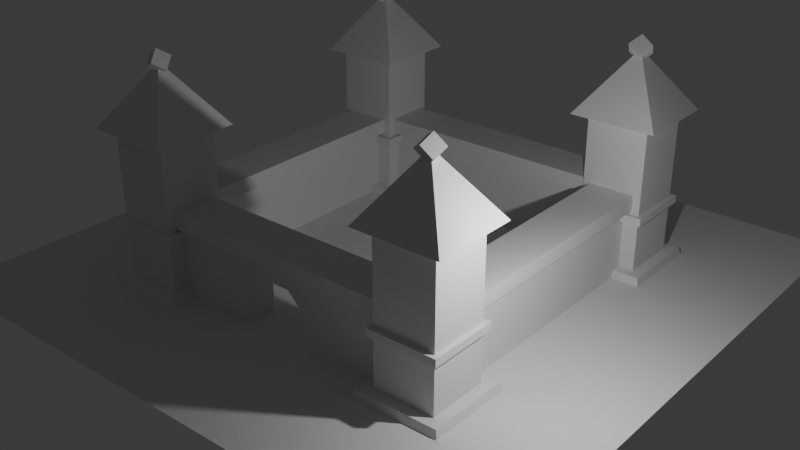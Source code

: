 # Source: BurgUebung.blend  (saved by Blender 4.2.66; exported with 4.5.12 LTS)
import bpy
from mathutils import Matrix  # noqa: F401  (used for matrix-valued properties, if any)

bpy.ops.wm.read_factory_settings(use_empty=True)
scene = bpy.context.scene
scene.name = 'Scene'

# ---- collections
col_collection = bpy.data.collections.new('Collection'); scene.collection.children.link(col_collection)
col_towers = bpy.data.collections.new('Towers'); scene.collection.children.link(col_towers)
col_tower = bpy.data.collections.new('Tower'); col_towers.children.link(col_tower)
col_walls = bpy.data.collections.new('Walls'); scene.collection.children.link(col_walls)
col_wall = bpy.data.collections.new('Wall'); col_walls.children.link(col_wall)
col_wall3 = bpy.data.collections.new('Wall3'); col_walls.children.link(col_wall3)

# ---- world
world_world = bpy.data.worlds.new('World'); scene.world = world_world
world_world.use_nodes = True; world_world.node_tree.nodes.clear()
_N = world_world.node_tree.nodes; _L = world_world.node_tree.links
n0 = _N.new('ShaderNodeOutputWorld'); n0.name = 'World Output'; n0.location = (300, 300)
n1 = _N.new('ShaderNodeBackground'); n1.name = 'Background'; n1.location = (10, 300)
n1.inputs[0].default_value = (0.05088, 0.05088, 0.05088, 1.0)
_L.new(n1.outputs[0], n0.inputs[0])
n0.is_active_output = True
world_world.color = (0.05088, 0.05088, 0.05088)
world_world.sun_shadow_jitter_overblur = 0.0

# ---- cameras
cam_camera = bpy.data.cameras.new('Camera')
cam_camera.clip_end = 100.0
cam_camera.ortho_scale = 7.314

# ---- lights
light_light = bpy.data.lights.new('Light', 'POINT')
light_light.energy = 1000.0
light_light.shadow_soft_size = 0.1

# ---- meshes
me_plane = bpy.data.meshes.new('Plane')
me_plane.from_pydata([(-10.0, -10.0, 0.0), (10.0, -10.0, 0.0), (-10.0, 10.0, 0.0), (10.0, 10.0, 0.0)], [], [(0, 1, 3, 2)])
_uv = me_plane.uv_layers.new(name='UVMap')
_uv.uv.foreach_set('vector', [0.0, 0.0, 1.0, 0.0, 1.0, 1.0, 0.0, 1.0])
me_plane.update()
me_cube_001 = bpy.data.meshes.new('Cube.001')
me_cube_001.from_pydata([(-1.0, -1.0, -1.0), (-1.0, -1.0, 4.0), (-1.0, 1.0, -1.0), (-1.0, 1.0, 4.0), (1.0, -1.0, -1.0), (1.0, -1.0, 4.0), (1.0, 1.0, -1.0), (1.0, 1.0, 4.0)], [], [(0, 1, 3, 2), (2, 3, 7, 6), (6, 7, 5, 4), (4, 5, 1, 0), (2, 6, 4, 0), (7, 3, 1, 5)])
_uv = me_cube_001.uv_layers.new(name='UVMap')
_uv.uv.foreach_set('vector', [0.375, 0.0, 0.625, 0.0, 0.625, 0.25, 0.375, 0.25, 0.375, 0.25, 0.625, 0.25, 0.625, 0.5, 0.375, 0.5, 0.375, 0.5, 0.625, 0.5, 0.625, 0.75, 0.375, 0.75, 0.375, 0.75, 0.625, 0.75, 0.625, 1.0, 0.375, 1.0, 0.125, 0.5, 0.375, 0.5, 0.375, 0.75, 0.125, 0.75, 0.625, 0.5, 0.875, 0.5, 0.875, 0.75, 0.625, 0.75])
me_cube_001.update()
me_cube_003 = bpy.data.meshes.new('Cube.003')
me_cube_003.from_pydata([(-1.148, -1.148, 0.375), (-1.148, -1.148, 0.625), (-1.148, 1.148, 0.375), (-1.148, 1.148, 0.625), (1.148, -1.148, 0.375), (1.148, -1.148, 0.625), (1.148, 1.148, 0.375), (1.148, 1.148, 0.625)], [], [(0, 1, 3, 2), (2, 3, 7, 6), (6, 7, 5, 4), (4, 5, 1, 0), (2, 6, 4, 0), (7, 3, 1, 5)])
_uv = me_cube_003.uv_layers.new(name='UVMap')
_uv.uv.foreach_set('vector', [0.375, 0.0, 0.625, 0.0, 0.625, 0.25, 0.375, 0.25, 0.375, 0.25, 0.625, 0.25, 0.625, 0.5, 0.375, 0.5, 0.375, 0.5, 0.625, 0.5, 0.625, 0.75, 0.375, 0.75, 0.375, 0.75, 0.625, 0.75, 0.625, 1.0, 0.375, 1.0, 0.125, 0.5, 0.375, 0.5, 0.375, 0.75, 0.125, 0.75, 0.625, 0.5, 0.875, 0.5, 0.875, 0.75, 0.625, 0.75])
me_cube_003.update()
me_cube_018 = bpy.data.meshes.new('Cube.018')
me_cube_018.from_pydata([(-1.5, -1.5, -0.25), (-1.35, -1.35, 0.25), (-1.5, 1.5, -0.25), (-1.35, 1.35, 0.25), (1.5, -1.5, -0.25), (1.35, -1.35, 0.25), (1.5, 1.5, -0.25), (1.35, 1.35, 0.25)], [], [(0, 1, 3, 2), (2, 3, 7, 6), (6, 7, 5, 4), (4, 5, 1, 0), (2, 6, 4, 0), (7, 3, 1, 5)])
_uv = me_cube_018.uv_layers.new(name='UVMap')
_uv.uv.foreach_set('vector', [0.375, 0.0, 0.625, 0.0, 0.625, 0.25, 0.375, 0.25, 0.375, 0.25, 0.625, 0.25, 0.625, 0.5, 0.375, 0.5, 0.375, 0.5, 0.625, 0.5, 0.625, 0.75, 0.375, 0.75, 0.375, 0.75, 0.625, 0.75, 0.625, 1.0, 0.375, 1.0, 0.125, 0.5, 0.375, 0.5, 0.375, 0.75, 0.125, 0.75, 0.625, 0.5, 0.875, 0.5, 0.875, 0.75, 0.625, 0.75])
me_cube_018.update()
me_cone = bpy.data.meshes.new('Cone')
me_cone.from_pydata([(0.0, 2.0, -1.0), (2.0, 0.0, -1.0), (0.0, -2.0, -1.0), (-2.0, 0.0, -1.0), (0.0, 0.0, 1.0)], [], [(0, 4, 1), (1, 4, 2), (0, 1, 2, 3), (2, 4, 3), (3, 4, 0)])
_uv = me_cone.uv_layers.new(name='UVMap')
_uv.uv.foreach_set('vector', [0.25, 0.49, 0.25, 0.25, 0.49, 0.25, 0.49, 0.25, 0.25, 0.25, 0.25, 0.01, 0.75, 0.49, 0.99, 0.25, 0.75, 0.01, 0.51, 0.25, 0.25, 0.01, 0.25, 0.25, 0.01, 0.25, 0.01, 0.25, 0.25, 0.25, 0.25, 0.49])
me_cone.update()
me_cube_019 = bpy.data.meshes.new('Cube.019')
me_cube_019.from_pydata([(-0.25, -0.25, -0.25), (-0.25, -0.25, 0.25), (-0.25, 0.25, -0.25), (-0.25, 0.25, 0.25), (0.25, -0.25, -0.25), (0.25, -0.25, 0.25), (0.25, 0.25, -0.25), (0.25, 0.25, 0.25)], [], [(0, 1, 3, 2), (2, 3, 7, 6), (6, 7, 5, 4), (4, 5, 1, 0), (2, 6, 4, 0), (7, 3, 1, 5)])
_uv = me_cube_019.uv_layers.new(name='UVMap')
_uv.uv.foreach_set('vector', [0.375, 0.0, 0.625, 0.0, 0.625, 0.25, 0.375, 0.25, 0.375, 0.25, 0.625, 0.25, 0.625, 0.5, 0.375, 0.5, 0.375, 0.5, 0.625, 0.5, 0.625, 0.75, 0.375, 0.75, 0.375, 0.75, 0.625, 0.75, 0.625, 1.0, 0.375, 1.0, 0.125, 0.5, 0.375, 0.5, 0.375, 0.75, 0.125, 0.75, 0.625, 0.5, 0.875, 0.5, 0.875, 0.75, 0.625, 0.75])
me_cube_019.update()
me_cube_013 = bpy.data.meshes.new('Cube.013')
me_cube_013.from_pydata([(-0.5, -5.0, -1.0), (-0.5, -5.0, 1.5), (-0.5, 5.0, -1.0), (-0.5, 5.0, 1.5), (0.5, -5.0, -1.0), (0.5, -5.0, 1.5), (0.5, 5.0, -1.0), (0.5, 5.0, 1.5)], [], [(0, 1, 3, 2), (2, 3, 7, 6), (6, 7, 5, 4), (4, 5, 1, 0), (2, 6, 4, 0), (7, 3, 1, 5)])
_uv = me_cube_013.uv_layers.new(name='UVMap')
_uv.uv.foreach_set('vector', [0.375, 0.0, 0.625, 0.0, 0.625, 0.25, 0.375, 0.25, 0.375, 0.25, 0.625, 0.25, 0.625, 0.5, 0.375, 0.5, 0.375, 0.5, 0.625, 0.5, 0.625, 0.75, 0.375, 0.75, 0.375, 0.75, 0.625, 0.75, 0.625, 1.0, 0.375, 1.0, 0.125, 0.5, 0.375, 0.5, 0.375, 0.75, 0.125, 0.75, 0.625, 0.5, 0.875, 0.5, 0.875, 0.75, 0.625, 0.75])
me_cube_013.update()
me_cube_017 = bpy.data.meshes.new('Cube.017')
me_cube_017.from_pydata([(-0.75, -5.0, 1.0), (-0.75, -5.0, 1.5), (-0.75, 5.0, 1.0), (-0.75, 5.0, 1.5), (0.75, -5.0, 1.0), (0.75, -5.0, 1.5), (0.75, 5.0, 1.0), (0.75, 5.0, 1.5)], [], [(0, 1, 3, 2), (2, 3, 7, 6), (6, 7, 5, 4), (4, 5, 1, 0), (2, 6, 4, 0), (7, 3, 1, 5)])
_uv = me_cube_017.uv_layers.new(name='UVMap')
_uv.uv.foreach_set('vector', [0.375, 0.0, 0.625, 0.0, 0.625, 0.25, 0.375, 0.25, 0.375, 0.25, 0.625, 0.25, 0.625, 0.5, 0.375, 0.5, 0.375, 0.5, 0.625, 0.5, 0.625, 0.75, 0.375, 0.75, 0.375, 0.75, 0.625, 0.75, 0.625, 1.0, 0.375, 1.0, 0.125, 0.5, 0.375, 0.5, 0.375, 0.75, 0.125, 0.75, 0.625, 0.5, 0.875, 0.5, 0.875, 0.75, 0.625, 0.75])
me_cube_017.update()
me_cube_021 = bpy.data.meshes.new('Cube.021')
me_cube_021.from_pydata([(-0.5, -5.0, -1.0), (-0.5, -5.0, 1.5), (-0.5, 5.0, -1.0), (-0.5, 5.0, 1.5), (0.5, -5.0, -1.0), (0.5, -5.0, 1.5), (0.5, 5.0, -1.0), (0.5, 5.0, 1.5), (-0.5, 1.25, -1.0), (-0.5, -1.25, -1.0), (-0.5, -5.0, -0.1667), (-0.5, -5.0, 0.6667), (-0.5, -1.667, 1.5), (-0.5, 1.667, 1.5), (-0.5, 5.0, 0.6667), (-0.5, 5.0, -0.1667), (0.1667, 5.0, -1.0), (-0.1667, 5.0, -1.0), (-0.1667, 5.0, 1.5), (0.1667, 5.0, 1.5), (0.5, 5.0, 0.6667), (0.5, 5.0, -0.1667), (0.5, -1.25, -1.0), (0.5, 1.25, -1.0), (0.5, 1.667, 1.5), (0.5, -1.667, 1.5), (0.5, -5.0, 0.6667), (0.5, -5.0, -0.1667), (-0.1667, -5.0, -1.0), (0.1667, -5.0, -1.0), (0.1667, -5.0, 1.5), (-0.1667, -5.0, 1.5), (0.1667, 1.667, 1.5), (0.1667, -1.667, 1.5), (-0.1667, 1.667, 1.5), (-0.1667, -1.667, 1.5), (-0.1667, 1.25, -1.0), (-0.1667, -1.25, -1.0), (0.1667, 1.25, -1.0), (0.1667, -1.25, -1.0), (0.1667, -5.0, -0.1667), (-0.1667, -5.0, -0.1667), (0.1667, -5.0, 0.6667), (-0.1667, -5.0, 0.6667), (0.5, 1.25, -0.1667), (0.5, -1.25, -0.1667), (0.5, 0.4167, 0.6667), (0.5, -0.4167, 0.6667), (-0.1667, 5.0, -0.1667), (0.1667, 5.0, -0.1667), (-0.1667, 5.0, 0.6667), (0.1667, 5.0, 0.6667), (-0.5, -1.25, -0.1667), (-0.5, 1.25, -0.1667), (-0.5, -0.4167, 0.6667), (-0.5, 0.4167, 0.6667)], [], [(55, 13, 3, 14), (51, 19, 7, 20), (47, 25, 5, 26), (43, 31, 1, 11), (39, 22, 4, 29), (35, 12, 1, 31), (25, 33, 30, 5), (33, 35, 31, 30), (7, 19, 32, 24), (24, 32, 33, 25), (19, 18, 34, 32), (32, 34, 35, 33), (18, 3, 13, 34), (34, 13, 12, 35), (9, 37, 28, 0), (37, 39, 29, 28), (2, 17, 36, 8), (17, 16, 38, 36), (16, 6, 23, 38), (28, 41, 10, 0), (41, 43, 11, 10), (4, 27, 40, 29), (29, 40, 41, 28), (27, 26, 42, 40), (40, 42, 43, 41), (26, 5, 30, 42), (42, 30, 31, 43), (22, 45, 27, 4), (45, 47, 26, 27), (6, 21, 44, 23), (21, 20, 46, 44), (54, 55, 46, 47), (20, 7, 24, 46), (46, 24, 25, 47), (16, 49, 21, 6), (49, 51, 20, 21), (2, 15, 48, 17), (17, 48, 49, 16), (15, 14, 50, 48), (48, 50, 51, 49), (14, 3, 18, 50), (50, 18, 19, 51), (8, 53, 15, 2), (53, 55, 14, 15), (0, 10, 52, 9), (55, 53, 44, 46), (10, 11, 54, 52), (36, 38, 23, 44, 53, 8), (11, 1, 12, 54), (54, 12, 13, 55), (37, 9, 52, 45, 22, 39), (54, 47, 45, 52)])
_uv = me_cube_021.uv_layers.new(name='UVMap')
_uv.uv.foreach_set('vector', [0.5417, 0.1667, 0.625, 0.1667, 0.625, 0.25, 0.5417, 0.25, 0.5417, 0.4167, 0.625, 0.4167, 0.625, 0.5, 0.5417, 0.5, 0.5417, 0.6667, 0.625, 0.6667, 0.625, 0.75, 0.5417, 0.75, 0.5417, 0.9167, 0.625, 0.9167, 0.625, 1.0, 0.5417, 1.0, 0.2917, 0.6667, 0.375, 0.6667, 0.375, 0.75, 0.2917, 0.75, 0.7917, 0.6667, 0.875, 0.6667, 0.875, 0.75, 0.7917, 0.75, 0.625, 0.6667, 0.7083, 0.6667, 0.7083, 0.75, 0.625, 0.75, 0.7083, 0.6667, 0.7917, 0.6667, 0.7917, 0.75, 0.7083, 0.75, 0.625, 0.5, 0.7083, 0.5, 0.7083, 0.5833, 0.625, 0.5833, 0.625, 0.5833, 0.7083, 0.5833, 0.7083, 0.6667, 0.625, 0.6667, 0.7083, 0.5, 0.7917, 0.5, 0.7917, 0.5833, 0.7083, 0.5833, 0.7083, 0.5833, 0.7917, 0.5833, 0.7917, 0.6667, 0.7083, 0.6667, 0.7917, 0.5, 0.875, 0.5, 0.875, 0.5833, 0.7917, 0.5833, 0.7917, 0.5833, 0.875, 0.5833, 0.875, 0.6667, 0.7917, 0.6667, 0.125, 0.6667, 0.2083, 0.6667, 0.2083, 0.75, 0.125, 0.75, 0.2083, 0.6667, 0.2917, 0.6667, 0.2917, 0.75, 0.2083, 0.75, 0.125, 0.5, 0.2083, 0.5, 0.2083, 0.5833, 0.125, 0.5833, 0.2083, 0.5, 0.2917, 0.5, 0.2917, 0.5833, 0.2083, 0.5833, 0.2917, 0.5, 0.375, 0.5, 0.375, 0.5833, 0.2917, 0.5833, 0.375, 0.9167, 0.4583, 0.9167, 0.4583, 1.0, 0.375, 1.0, 0.4583, 0.9167, 0.5417, 0.9167, 0.5417, 1.0, 0.4583, 1.0, 0.375, 0.75, 0.4583, 0.75, 0.4583, 0.8333, 0.375, 0.8333, 0.375, 0.8333, 0.4583, 0.8333, 0.4583, 0.9167, 0.375, 0.9167, 0.4583, 0.75, 0.5417, 0.75, 0.5417, 0.8333, 0.4583, 0.8333, 0.4583, 0.8333, 0.5417, 0.8333, 0.5417, 0.9167, 0.4583, 0.9167, 0.5417, 0.75, 0.625, 0.75, 0.625, 0.8333, 0.5417, 0.8333, 0.5417, 0.8333, 0.625, 0.8333, 0.625, 0.9167, 0.5417, 0.9167, 0.375, 0.6667, 0.4583, 0.6667, 0.4583, 0.75, 0.375, 0.75, 0.4583, 0.6667, 0.5417, 0.6667, 0.5417, 0.75, 0.4583, 0.75, 0.375, 0.5, 0.4583, 0.5, 0.4583, 0.5833, 0.375, 0.5833, 0.4583, 0.5, 0.5417, 0.5, 0.5417, 0.5833, 0.4583, 0.5833, 0.5417, 0.08333, 0.5417, 0.1667, 0.5417, 0.5833, 0.5417, 0.6667, 0.5417, 0.5, 0.625, 0.5, 0.625, 0.5833, 0.5417, 0.5833, 0.5417, 0.5833, 0.625, 0.5833, 0.625, 0.6667, 0.5417, 0.6667, 0.375, 0.4167, 0.4583, 0.4167, 0.4583, 0.5, 0.375, 0.5, 0.4583, 0.4167, 0.5417, 0.4167, 0.5417, 0.5, 0.4583, 0.5, 0.375, 0.25, 0.4583, 0.25, 0.4583, 0.3333, 0.375, 0.3333, 0.375, 0.3333, 0.4583, 0.3333, 0.4583, 0.4167, 0.375, 0.4167, 0.4583, 0.25, 0.5417, 0.25, 0.5417, 0.3333, 0.4583, 0.3333, 0.4583, 0.3333, 0.5417, 0.3333, 0.5417, 0.4167, 0.4583, 0.4167, 0.5417, 0.25, 0.625, 0.25, 0.625, 0.3333, 0.5417, 0.3333, 0.5417, 0.3333, 0.625, 0.3333, 0.625, 0.4167, 0.5417, 0.4167, 0.375, 0.1667, 0.4583, 0.1667, 0.4583, 0.25, 0.375, 0.25, 0.4583, 0.1667, 0.5417, 0.1667, 0.5417, 0.25, 0.4583, 0.25, 0.375, 0.0, 0.4583, 0.0, 0.4583, 0.08333, 0.375, 0.08333, 0.5417, 0.1667, 0.4583, 0.1667, 0.4583, 0.5833, 0.5417, 0.5833, 0.4583, 0.0, 0.5417, 0.0, 0.5417, 0.08333, 0.4583, 0.08333, 0.2083, 0.5833, 0.2917, 0.5833, 0.375, 0.5833, 0.4583, 0.5833, 0.4583, 0.1667, 0.375, 0.1667, 0.5417, 0.0, 0.625, 0.0, 0.625, 0.08333, 0.5417, 0.08333, 0.5417, 0.08333, 0.625, 0.08333, 0.625, 0.1667, 0.5417, 0.1667, 0.2083, 0.6667, 0.375, 0.08333, 0.4583, 0.08333, 0.4583, 0.6667, 0.375, 0.6667, 0.2917, 0.6667, 0.5417, 0.08333, 0.5417, 0.6667, 0.4583, 0.6667, 0.4583, 0.08333])
me_cube_021.update()
me_cube_020 = bpy.data.meshes.new('Cube.020')
me_cube_020.from_pydata([(-0.75, -5.0, 1.0), (-0.75, -5.0, 1.5), (-0.75, 5.0, 1.0), (-0.75, 5.0, 1.5), (0.75, -5.0, 1.0), (0.75, -5.0, 1.5), (0.75, 5.0, 1.0), (0.75, 5.0, 1.5)], [], [(0, 1, 3, 2), (2, 3, 7, 6), (6, 7, 5, 4), (4, 5, 1, 0), (2, 6, 4, 0), (7, 3, 1, 5)])
_uv = me_cube_020.uv_layers.new(name='UVMap')
_uv.uv.foreach_set('vector', [0.375, 0.0, 0.625, 0.0, 0.625, 0.25, 0.375, 0.25, 0.375, 0.25, 0.625, 0.25, 0.625, 0.5, 0.375, 0.5, 0.375, 0.5, 0.625, 0.5, 0.625, 0.75, 0.375, 0.75, 0.375, 0.75, 0.625, 0.75, 0.625, 1.0, 0.375, 1.0, 0.125, 0.5, 0.375, 0.5, 0.375, 0.75, 0.125, 0.75, 0.625, 0.5, 0.875, 0.5, 0.875, 0.75, 0.625, 0.75])
me_cube_020.update()

# ---- objects
ob_light = bpy.data.objects.new('Light', light_light)
ob_camera = bpy.data.objects.new('Camera', cam_camera)
ob_plane = bpy.data.objects.new('Plane', me_plane)
ob_tower2 = bpy.data.objects.new('Tower2', None)
ob_tower3 = bpy.data.objects.new('Tower3', None)
ob_tower4 = bpy.data.objects.new('Tower4', None)
ob_maintower = bpy.data.objects.new('MainTower', me_cube_001)
ob_towerornament = bpy.data.objects.new('TowerOrnament', me_cube_003)
ob_towerfoot = bpy.data.objects.new('TowerFoot', me_cube_018)
ob_roof = bpy.data.objects.new('Roof', me_cone)
ob_roofornament = bpy.data.objects.new('RoofOrnament', me_cube_019)
ob_wall2 = bpy.data.objects.new('Wall2', None)
ob_wall4 = bpy.data.objects.new('Wall4', None)
ob_mainwall = bpy.data.objects.new('MainWall', me_cube_013)
ob_thicktoppart = bpy.data.objects.new('ThickTopPart', me_cube_017)
ob_entrance_wall = bpy.data.objects.new('Entrance Wall', me_cube_021)
ob_thicktoppart_001 = bpy.data.objects.new('ThickTopPart.001', me_cube_020)

# ---- transforms, parenting, visibility, modifiers, constraints
ob_light.location = (4.076, 1.005, 5.904)
ob_light.rotation_euler = (0.6503, 0.05522, 1.866)
ob_light.lock_rotations_4d = False
ob_light.empty_display_type = 'ARROWS'
ob_light.color = (0.0, 0.0, 0.0, 0.0)
ob_light.lineart.crease_threshold = 0.0
ob_camera.location = (15.0, -19.0, 17.0)
ob_camera.rotation_euler = (1.109, -0.0, 0.6981)
ob_camera.lock_rotations_4d = False
ob_camera.empty_display_type = 'ARROWS'
ob_camera.color = (0.0, 0.0, 0.0, 0.0)
ob_camera.display_type = 'WIRE'
ob_camera.lineart.crease_threshold = 0.0
ob_plane.location = (-5.0, 5.0, 0.0)
ob_tower2.location = (-10.0, 0.0, 0.0)
ob_tower2.rotation_euler = (0.0, -0.0, -1.571)
ob_tower2.instance_type = 'COLLECTION'
ob_tower3.location = (0.0, 10.0, 0.0)
ob_tower3.rotation_euler = (0.0, -0.0, 1.571)
ob_tower3.instance_type = 'COLLECTION'
ob_tower4.location = (-10.0, 10.0, 0.0)
ob_tower4.rotation_euler = (0.0, -0.0, 3.142)
ob_tower4.instance_type = 'COLLECTION'
ob_maintower.location = (0.0, 0.0, 1.0)
ob_towerornament.location = (0.0, 0.0, 1.5)
ob_towerfoot.location = (0.0, 0.0, 0.0)
ob_roof.location = (0.0, 0.0, 6.0)
ob_roof.rotation_euler = (0.0, -0.0, 0.7854)
ob_roofornament.location = (0.0, 0.0, 7.0)
ob_roofornament.rotation_euler = (0.7854, 0.7854, 0.4047)
ob_wall2.location = (-10.0, 0.0, 0.0)
ob_wall2.instance_type = 'COLLECTION'
ob_wall4.location = (0.0, 10.0, 0.0)
ob_wall4.rotation_euler = (0.0, -0.0, 1.571)
ob_wall4.instance_type = 'COLLECTION'
ob_mainwall.location = (0.0, 5.0, 1.0)
ob_thicktoppart.location = (0.0, 5.0, 1.25)
ob_entrance_wall.location = (-5.0, 0.0, 1.0)
ob_entrance_wall.rotation_euler = (0.0, -0.0, 1.571)
ob_thicktoppart_001.location = (-5.0, 0.0, 1.25)
ob_thicktoppart_001.rotation_euler = (0.0, -0.0, 1.571)
ob_tower2.instance_collection = col_tower
ob_tower3.instance_collection = col_tower
ob_tower4.instance_collection = col_tower
ob_wall2.instance_collection = col_wall
ob_wall4.instance_collection = col_wall

# ---- collection membership
col_collection.objects.link(ob_light)
col_collection.objects.link(ob_camera)
col_collection.objects.link(ob_plane)
col_towers.objects.link(ob_tower2)
col_towers.objects.link(ob_tower3)
col_towers.objects.link(ob_tower4)
col_tower.objects.link(ob_maintower)
col_tower.objects.link(ob_towerornament)
col_tower.objects.link(ob_towerfoot)
col_tower.objects.link(ob_roof)
col_tower.objects.link(ob_roofornament)
col_walls.objects.link(ob_wall2)
col_walls.objects.link(ob_wall4)
col_wall.objects.link(ob_mainwall)
col_wall.objects.link(ob_thicktoppart)
col_wall3.objects.link(ob_entrance_wall)
col_wall3.objects.link(ob_thicktoppart_001)

# ---- scene / render settings (as saved in the file)
scene.camera = ob_camera
scene.frame_start = 1; scene.frame_end = 250; scene.frame_set(1)
scene.render.engine = 'BLENDER_EEVEE_NEXT'
bpy.context.view_layer.update()
